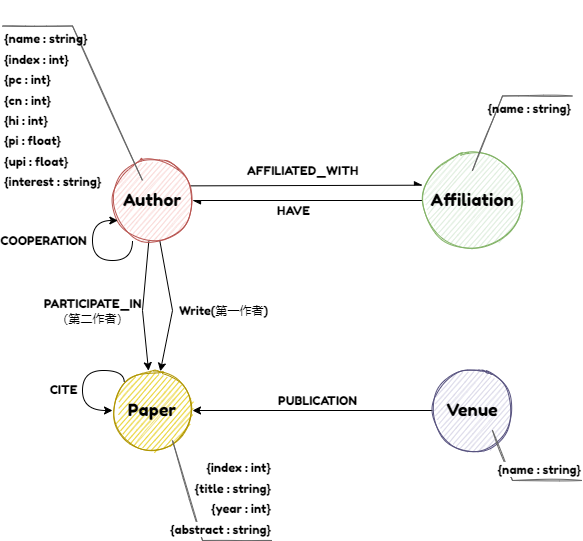

The diagram above was exported from draw.io. Its source (the exported page's mxGraphModel, read from the mxfile embedded in the PNG):
<mxGraphModel dx="1191" dy="1123" grid="1" gridSize="10" guides="1" tooltips="1" connect="1" arrows="1" fold="1" page="1" pageScale="1" pageWidth="827" pageHeight="1169" math="0" shadow="0">
  <root>
    <mxCell id="0" />
    <mxCell id="1" parent="0" />
    <mxCell id="nkXcuJqQHbr-w7f9x88K-4" style="rounded=0;orthogonalLoop=1;jettySize=auto;html=1;fontFamily=Fredoka One;fontSource=https%3A%2F%2Ffonts.googleapis.com%2Fcss%3Ffamily%3DFredoka%2BOne;fontSize=11;strokeColor=default;endArrow=async;endFill=1;startArrow=none;startFill=0;exitX=0.975;exitY=0.317;exitDx=0;exitDy=0;exitPerimeter=0;entryX=0;entryY=0.347;entryDx=0;entryDy=0;entryPerimeter=0;" edge="1" parent="1" source="nkXcuJqQHbr-w7f9x88K-1" target="nkXcuJqQHbr-w7f9x88K-3">
      <mxGeometry relative="1" as="geometry">
        <mxPoint x="530" y="695" as="targetPoint" />
      </mxGeometry>
    </mxCell>
    <mxCell id="nkXcuJqQHbr-w7f9x88K-7" value="AFFILIATED_WITH" style="edgeLabel;html=1;align=center;verticalAlign=middle;resizable=0;points=[];fontSize=11;fontFamily=Fredoka One;" vertex="1" connectable="0" parent="nkXcuJqQHbr-w7f9x88K-4">
      <mxGeometry x="-0.1811" y="-3" relative="1" as="geometry">
        <mxPoint x="16" y="-18" as="offset" />
      </mxGeometry>
    </mxCell>
    <mxCell id="nkXcuJqQHbr-w7f9x88K-15" style="edgeStyle=none;rounded=0;orthogonalLoop=1;jettySize=auto;html=1;fontFamily=Fredoka One;fontSource=https%3A%2F%2Ffonts.googleapis.com%2Fcss%3Ffamily%3DFredoka%2BOne;fontSize=11;startArrow=none;startFill=0;endArrow=classic;endFill=1;strokeColor=default;" edge="1" parent="1" source="nkXcuJqQHbr-w7f9x88K-1" target="nkXcuJqQHbr-w7f9x88K-13">
      <mxGeometry relative="1" as="geometry">
        <Array as="points">
          <mxPoint x="270" y="820" />
        </Array>
      </mxGeometry>
    </mxCell>
    <mxCell id="nkXcuJqQHbr-w7f9x88K-16" value="Write(第一作者)" style="edgeLabel;html=1;align=center;verticalAlign=middle;resizable=0;points=[];fontSize=11;fontFamily=Fredoka One;" vertex="1" connectable="0" parent="nkXcuJqQHbr-w7f9x88K-15">
      <mxGeometry x="-0.1413" y="2" relative="1" as="geometry">
        <mxPoint x="51" y="15" as="offset" />
      </mxGeometry>
    </mxCell>
    <mxCell id="nkXcuJqQHbr-w7f9x88K-17" style="edgeStyle=none;rounded=0;orthogonalLoop=1;jettySize=auto;html=1;fontFamily=Fredoka One;fontSource=https%3A%2F%2Ffonts.googleapis.com%2Fcss%3Ffamily%3DFredoka%2BOne;fontSize=11;startArrow=none;startFill=0;endArrow=classic;endFill=1;strokeColor=default;" edge="1" parent="1" source="nkXcuJqQHbr-w7f9x88K-1" target="nkXcuJqQHbr-w7f9x88K-13">
      <mxGeometry relative="1" as="geometry">
        <Array as="points">
          <mxPoint x="240" y="820" />
        </Array>
      </mxGeometry>
    </mxCell>
    <mxCell id="nkXcuJqQHbr-w7f9x88K-18" value="PARTICIPATE_IN&lt;br&gt;（第二作者）" style="edgeLabel;html=1;align=center;verticalAlign=middle;resizable=0;points=[];fontSize=11;fontFamily=Fredoka One;rotation=0;" vertex="1" connectable="0" parent="nkXcuJqQHbr-w7f9x88K-17">
      <mxGeometry x="0.2051" y="1" relative="1" as="geometry">
        <mxPoint x="-52" y="-8" as="offset" />
      </mxGeometry>
    </mxCell>
    <mxCell id="nkXcuJqQHbr-w7f9x88K-1" value="&lt;font data-font-src=&quot;https://fonts.googleapis.com/css?family=Fredoka+One&quot; style=&quot;font-size: 17px&quot; face=&quot;Fredoka One&quot;&gt;Author&lt;/font&gt;" style="ellipse;whiteSpace=wrap;html=1;aspect=fixed;sketch=1;shadow=0;fillColor=#f8cecc;strokeColor=#b85450;" vertex="1" parent="1">
      <mxGeometry x="210" y="670" width="80" height="80" as="geometry" />
    </mxCell>
    <mxCell id="nkXcuJqQHbr-w7f9x88K-8" style="edgeStyle=none;rounded=0;orthogonalLoop=1;jettySize=auto;html=1;entryX=1;entryY=0.5;entryDx=0;entryDy=0;fontFamily=Fredoka One;fontSource=https%3A%2F%2Ffonts.googleapis.com%2Fcss%3Ffamily%3DFredoka%2BOne;fontSize=11;startArrow=none;startFill=0;endArrow=async;endFill=1;strokeColor=default;" edge="1" parent="1" source="nkXcuJqQHbr-w7f9x88K-3" target="nkXcuJqQHbr-w7f9x88K-1">
      <mxGeometry relative="1" as="geometry" />
    </mxCell>
    <mxCell id="nkXcuJqQHbr-w7f9x88K-12" value="HAVE" style="edgeLabel;html=1;align=center;verticalAlign=middle;resizable=0;points=[];fontSize=11;fontFamily=Fredoka One;" vertex="1" connectable="0" parent="nkXcuJqQHbr-w7f9x88K-8">
      <mxGeometry x="-0.0928" y="3" relative="1" as="geometry">
        <mxPoint x="-26" y="7" as="offset" />
      </mxGeometry>
    </mxCell>
    <mxCell id="nkXcuJqQHbr-w7f9x88K-3" value="&lt;font data-font-src=&quot;https://fonts.googleapis.com/css?family=Fredoka+One&quot; style=&quot;font-size: 17px&quot; face=&quot;Fredoka One&quot;&gt;Affiliation&lt;/font&gt;" style="ellipse;whiteSpace=wrap;html=1;aspect=fixed;sketch=1;shadow=0;fillColor=#d5e8d4;strokeColor=#82b366;" vertex="1" parent="1">
      <mxGeometry x="520" y="660" width="100" height="100" as="geometry" />
    </mxCell>
    <mxCell id="nkXcuJqQHbr-w7f9x88K-13" value="&lt;font data-font-src=&quot;https://fonts.googleapis.com/css?family=Fredoka+One&quot; style=&quot;font-size: 17px&quot; face=&quot;Fredoka One&quot;&gt;Paper&lt;/font&gt;" style="ellipse;whiteSpace=wrap;html=1;aspect=fixed;sketch=1;shadow=0;fillColor=#e3c800;fontColor=#000000;strokeColor=#B09500;" vertex="1" parent="1">
      <mxGeometry x="210" y="880" width="80" height="80" as="geometry" />
    </mxCell>
    <mxCell id="nkXcuJqQHbr-w7f9x88K-20" value="&lt;span style=&quot;color: rgb(0 , 0 , 0) ; font-size: 11px ; text-align: center&quot;&gt;&lt;br&gt;{name : string}&lt;/span&gt;&lt;br style=&quot;color: rgb(0 , 0 , 0) ; font-size: 11px ; text-align: center&quot;&gt;&lt;span style=&quot;color: rgb(0 , 0 , 0) ; font-size: 11px ; text-align: center&quot;&gt;{index : int}&lt;/span&gt;&lt;br style=&quot;color: rgb(0 , 0 , 0) ; font-size: 11px ; text-align: center&quot;&gt;&lt;span style=&quot;color: rgb(0 , 0 , 0) ; font-size: 11px ; text-align: center&quot;&gt;{pc : int}&lt;/span&gt;&lt;br style=&quot;color: rgb(0 , 0 , 0) ; font-size: 11px ; text-align: center&quot;&gt;&lt;span style=&quot;color: rgb(0 , 0 , 0) ; font-size: 11px ; text-align: center&quot;&gt;{cn : int}&lt;/span&gt;&lt;br style=&quot;color: rgb(0 , 0 , 0) ; font-size: 11px ; text-align: center&quot;&gt;&lt;span style=&quot;color: rgb(0 , 0 , 0) ; font-size: 11px ; text-align: center&quot;&gt;{hi : int}&lt;/span&gt;&lt;br style=&quot;color: rgb(0 , 0 , 0) ; font-size: 11px ; text-align: center&quot;&gt;&lt;span style=&quot;color: rgb(0 , 0 , 0) ; font-size: 11px ; text-align: center&quot;&gt;{pi : float}&lt;/span&gt;&lt;br style=&quot;color: rgb(0 , 0 , 0) ; font-size: 11px ; text-align: center&quot;&gt;&lt;span style=&quot;color: rgb(0 , 0 , 0) ; font-size: 11px ; text-align: center&quot;&gt;{upi : float}&lt;/span&gt;&lt;br style=&quot;color: rgb(0 , 0 , 0) ; font-size: 11px ; text-align: center&quot;&gt;&lt;span style=&quot;color: rgb(0 , 0 , 0) ; font-size: 11px ; text-align: center&quot;&gt;{interest : string}&lt;/span&gt;" style="strokeWidth=1;shadow=0;dashed=0;align=center;html=1;shape=mxgraph.mockup.text.callout;linkText=;textSize=17;textColor=#666666;callDir=NW;callStyle=line;fontSize=17;fontColor=#666666;align=left;verticalAlign=top;strokeColor=#666666;rounded=1;sketch=1;fontFamily=Fredoka One;fontSource=https%3A%2F%2Ffonts.googleapis.com%2Fcss%3Ffamily%3DFredoka%2BOne;" vertex="1" parent="1">
      <mxGeometry x="100" y="510" width="140" height="180" as="geometry" />
    </mxCell>
    <mxCell id="nkXcuJqQHbr-w7f9x88K-21" value="&lt;span style=&quot;color: rgb(0 , 0 , 0) ; font-size: 11px ; text-align: center&quot;&gt;&lt;br&gt;{name : string}&lt;/span&gt;" style="strokeWidth=1;shadow=0;dashed=0;align=center;html=1;shape=mxgraph.mockup.text.callout;linkText=;textSize=17;textColor=#666666;callDir=NE;callStyle=line;fontSize=17;fontColor=#666666;align=right;verticalAlign=top;strokeColor=#666666;rounded=1;sketch=1;fontFamily=Fredoka One;fontSource=https%3A%2F%2Ffonts.googleapis.com%2Fcss%3Ffamily%3DFredoka%2BOne;" vertex="1" parent="1">
      <mxGeometry x="570" y="580" width="100" height="100" as="geometry" />
    </mxCell>
    <mxCell id="nkXcuJqQHbr-w7f9x88K-24" style="edgeStyle=none;rounded=0;orthogonalLoop=1;jettySize=auto;html=1;fontFamily=Fredoka One;fontSource=https%3A%2F%2Ffonts.googleapis.com%2Fcss%3Ffamily%3DFredoka%2BOne;fontSize=11;startArrow=none;startFill=0;endArrow=classic;endFill=1;strokeColor=default;" edge="1" parent="1" source="nkXcuJqQHbr-w7f9x88K-22" target="nkXcuJqQHbr-w7f9x88K-13">
      <mxGeometry relative="1" as="geometry" />
    </mxCell>
    <mxCell id="nkXcuJqQHbr-w7f9x88K-25" value="PUBLICATION" style="edgeLabel;html=1;align=center;verticalAlign=middle;resizable=0;points=[];fontSize=11;fontFamily=Fredoka One;" vertex="1" connectable="0" parent="nkXcuJqQHbr-w7f9x88K-24">
      <mxGeometry x="0.2472" relative="1" as="geometry">
        <mxPoint x="34" y="-10" as="offset" />
      </mxGeometry>
    </mxCell>
    <mxCell id="nkXcuJqQHbr-w7f9x88K-22" value="&lt;font data-font-src=&quot;https://fonts.googleapis.com/css?family=Fredoka+One&quot; style=&quot;font-size: 17px&quot; face=&quot;Fredoka One&quot;&gt;Venue&lt;/font&gt;" style="ellipse;whiteSpace=wrap;html=1;aspect=fixed;sketch=1;shadow=0;fillColor=#d0cee2;strokeColor=#56517e;" vertex="1" parent="1">
      <mxGeometry x="530" y="880" width="80" height="80" as="geometry" />
    </mxCell>
    <mxCell id="nkXcuJqQHbr-w7f9x88K-28" value="&lt;span style=&quot;color: rgb(0 , 0 , 0) ; font-size: 11px ; text-align: center ; background-color: rgb(255 , 255 , 255)&quot;&gt;{index : int}&lt;/span&gt;&lt;br style=&quot;color: rgb(0 , 0 , 0) ; font-size: 11px ; text-align: center ; background-color: rgb(255 , 255 , 255)&quot;&gt;&lt;span style=&quot;color: rgb(0 , 0 , 0) ; font-size: 11px ; text-align: center ; background-color: rgb(255 , 255 , 255)&quot;&gt;{title : string}&lt;/span&gt;&lt;br style=&quot;color: rgb(0 , 0 , 0) ; font-size: 11px ; text-align: center ; background-color: rgb(255 , 255 , 255)&quot;&gt;&lt;span style=&quot;color: rgb(0 , 0 , 0) ; font-size: 11px ; text-align: center ; background-color: rgb(255 , 255 , 255)&quot;&gt;{year : int}&lt;/span&gt;&lt;br style=&quot;color: rgb(0 , 0 , 0) ; font-size: 11px ; text-align: center ; background-color: rgb(255 , 255 , 255)&quot;&gt;&lt;span style=&quot;color: rgb(0 , 0 , 0) ; font-size: 11px ; text-align: center ; background-color: rgb(255 , 255 , 255)&quot;&gt;{abstract : string}&lt;/span&gt;" style="strokeWidth=1;shadow=0;dashed=0;align=center;html=1;shape=mxgraph.mockup.text.callout;linkText=;textSize=17;textColor=#666666;callDir=SE;callStyle=line;fontSize=17;fontColor=#666666;align=right;verticalAlign=bottom;strokeColor=#666666;rounded=1;sketch=1;fontFamily=Fredoka One;fontSource=https%3A%2F%2Ffonts.googleapis.com%2Fcss%3Ffamily%3DFredoka%2BOne;" vertex="1" parent="1">
      <mxGeometry x="270" y="950" width="100" height="100" as="geometry" />
    </mxCell>
    <mxCell id="nkXcuJqQHbr-w7f9x88K-30" style="edgeStyle=orthogonalEdgeStyle;curved=1;rounded=0;orthogonalLoop=1;jettySize=auto;html=1;fontFamily=Fredoka One;fontSource=https%3A%2F%2Ffonts.googleapis.com%2Fcss%3Ffamily%3DFredoka%2BOne;fontSize=11;startArrow=none;startFill=0;endArrow=classic;endFill=1;strokeColor=default;exitX=0;exitY=0;exitDx=0;exitDy=0;" edge="1" parent="1" source="nkXcuJqQHbr-w7f9x88K-13" target="nkXcuJqQHbr-w7f9x88K-13">
      <mxGeometry relative="1" as="geometry">
        <Array as="points">
          <mxPoint x="222" y="880" />
          <mxPoint x="180" y="880" />
          <mxPoint x="180" y="920" />
        </Array>
      </mxGeometry>
    </mxCell>
    <mxCell id="nkXcuJqQHbr-w7f9x88K-31" value="CITE" style="edgeLabel;html=1;align=center;verticalAlign=middle;resizable=0;points=[];fontSize=11;fontFamily=Fredoka One;" vertex="1" connectable="0" parent="nkXcuJqQHbr-w7f9x88K-30">
      <mxGeometry x="0.3518" y="5" relative="1" as="geometry">
        <mxPoint x="-25" y="-10" as="offset" />
      </mxGeometry>
    </mxCell>
    <mxCell id="nkXcuJqQHbr-w7f9x88K-32" style="edgeStyle=orthogonalEdgeStyle;curved=1;rounded=0;orthogonalLoop=1;jettySize=auto;html=1;fontFamily=Fredoka One;fontSource=https%3A%2F%2Ffonts.googleapis.com%2Fcss%3Ffamily%3DFredoka%2BOne;fontSize=11;startArrow=none;startFill=0;endArrow=classic;endFill=1;strokeColor=default;exitX=0.25;exitY=1;exitDx=0;exitDy=0;exitPerimeter=0;" edge="1" parent="1" source="nkXcuJqQHbr-w7f9x88K-1" target="nkXcuJqQHbr-w7f9x88K-1">
      <mxGeometry relative="1" as="geometry">
        <Array as="points">
          <mxPoint x="230" y="770" />
          <mxPoint x="190" y="770" />
          <mxPoint x="190" y="730" />
        </Array>
      </mxGeometry>
    </mxCell>
    <mxCell id="nkXcuJqQHbr-w7f9x88K-33" value="COOPERATION" style="edgeLabel;html=1;align=center;verticalAlign=middle;resizable=0;points=[];fontSize=11;fontFamily=Fredoka One;" vertex="1" connectable="0" parent="nkXcuJqQHbr-w7f9x88K-32">
      <mxGeometry x="-0.1917" y="-2" relative="1" as="geometry">
        <mxPoint x="-59" y="-18" as="offset" />
      </mxGeometry>
    </mxCell>
    <mxCell id="nkXcuJqQHbr-w7f9x88K-34" value="&lt;span style=&quot;color: rgb(0 , 0 , 0) ; font-size: 11px ; text-align: center ; background-color: rgb(255 , 255 , 255)&quot;&gt;{name : string}&lt;/span&gt;" style="strokeWidth=1;shadow=0;dashed=0;align=center;html=1;shape=mxgraph.mockup.text.callout;linkText=;textSize=17;textColor=#666666;callDir=SE;callStyle=line;fontSize=17;fontColor=#666666;align=right;verticalAlign=bottom;strokeColor=#666666;rounded=1;sketch=1;fontFamily=Fredoka One;fontSource=https%3A%2F%2Ffonts.googleapis.com%2Fcss%3Ffamily%3DFredoka%2BOne;" vertex="1" parent="1">
      <mxGeometry x="590" y="940" width="90" height="50" as="geometry" />
    </mxCell>
  </root>
</mxGraphModel>